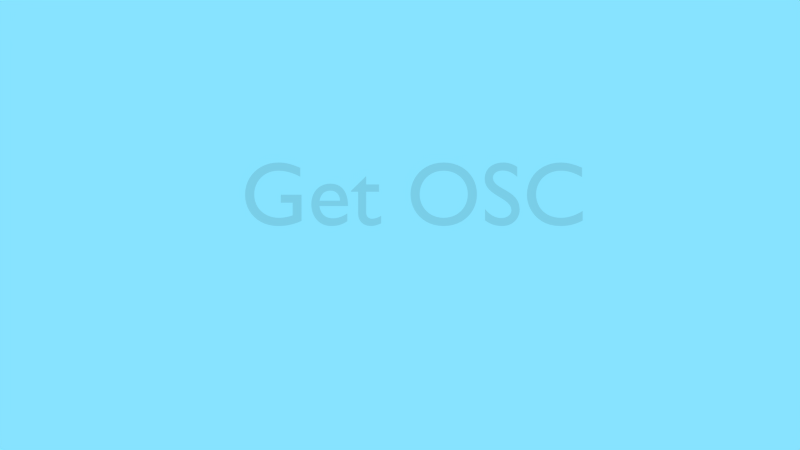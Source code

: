 # Source: OSC_help.blend  (saved by Blender 2.66.0; exported with 4.5.12 LTS)
import bpy
from mathutils import Matrix  # noqa: F401  (used for matrix-valued properties, if any)

bpy.ops.wm.read_factory_settings(use_empty=True)
scene = bpy.context.scene
scene.name = 'Scene'

# ---- collections
col_collection_1 = bpy.data.collections.new('Collection 1'); scene.collection.children.link(col_collection_1)

# ---- materials (node trees are filled in below, after node groups)
mat_material = bpy.data.materials.new('Material')
mat_material.alpha_threshold = 0.0
mat_material.use_transparent_shadow = False
mat_material.roughness = 0.5
mat_material.line_color = (0.0, 0.0, 0.0, 1.0)

# ---- material node trees

# ---- world
world_world = bpy.data.worlds.new('World'); scene.world = world_world
world_world.color = (0.2411, 0.7668, 1.0)
world_world.use_sun_shadow = False
world_world.sun_shadow_jitter_overblur = 0.0
world_world.cycles.sampling_method = 'MANUAL'
world_world.cycles.sample_map_resolution = 256

# ---- cameras
cam_camera = bpy.data.cameras.new('Camera')
cam_camera.clip_end = 100.0
cam_camera.lens = 35.0
cam_camera.sensor_width = 32.0
cam_camera.sensor_height = 18.0
cam_camera.ortho_scale = 7.314
cam_camera.dof.focus_distance = 0.0
cam_camera.dof.aperture_fstop = 128.0

# ---- lights
light_lamp = bpy.data.lights.new('Lamp', 'POINT')
light_lamp.transmission_factor = 0.0
light_lamp.cutoff_distance = 30.0
light_lamp.energy = 100.0
light_lamp.shadow_buffer_clip_start = 1.001
light_lamp.shadow_soft_size = 1.0
light_lamp.shadow_maximum_resolution = 0.006
light_lamp.use_absolute_resolution = True
light_lamp.cycles.use_multiple_importance_sampling = False

# ---- curves / text
txt_text = bpy.data.curves.new('Text', 'FONT')
txt_text.dimensions = '2D'
txt_text.body = 'Get OSC'
txt_text.materials.append(mat_material)
txt_text.use_path_clamp = True
txt_text.bevel_resolution = 0

# ---- objects
ob_text = bpy.data.objects.new('Text', txt_text)
ob_lamp = bpy.data.objects.new('Lamp', light_lamp)
ob_camera = bpy.data.objects.new('Camera', cam_camera)

# ---- transforms, parenting, visibility, modifiers, constraints
ob_text.location = (-1.759, 0.0, 0.0)
ob_text.rotation_euler = (1.571, 1.794e-16, 1.794e-16)
ob_text.lineart.crease_threshold = 0.0
ob_lamp.location = (4.076, 1.005, 5.904)
ob_lamp.rotation_euler = (0.6503, 0.05522, 1.866)
ob_lamp.lock_rotations_4d = False
ob_lamp.empty_display_type = 'ARROWS'
ob_lamp.color = (0.0, 0.0, 0.0, 0.0)
ob_lamp.lineart.crease_threshold = 0.0
ob_camera.location = (0.0, -9.651, 0.0)
ob_camera.rotation_euler = (1.571, 0.0, 0.0)
ob_camera.lock_rotations_4d = False
ob_camera.empty_display_type = 'ARROWS'
ob_camera.color = (0.0, 0.0, 0.0, 0.0)
ob_camera.display_type = 'WIRE'
ob_camera.lineart.crease_threshold = 0.0

# ---- collection membership
col_collection_1.objects.link(ob_text)
col_collection_1.objects.link(ob_lamp)
col_collection_1.objects.link(ob_camera)

# ---- scene / render settings (as saved in the file)
scene.camera = ob_camera
scene.frame_start = 1; scene.frame_end = 250; scene.frame_set(1)
scene.render.engine = 'BLENDER_EEVEE_NEXT'
scene.render.image_settings.color_mode = 'RGB'
scene.render.image_settings.compression = 90
scene.render.resolution_percentage = 50
scene.render.dither_intensity = 0.0
scene.render.bake_margin = 2
scene.render.bake_bias = 0.0
scene.cycles.use_denoising = False
scene.cycles.samples = 10
scene.cycles.sampling_pattern = 'TABULATED_SOBOL'
scene.cycles.light_sampling_threshold = 0.0
scene.cycles.use_adaptive_sampling = False
scene.cycles.use_light_tree = False
scene.cycles.blur_glossy = 0.0
scene.cycles.volume_bounces = 1
scene.cycles.pixel_filter_type = 'GAUSSIAN'
scene.cycles.sample_clamp_indirect = 0.0
scene.view_settings.view_transform = 'Standard'
bpy.context.view_layer.update()
